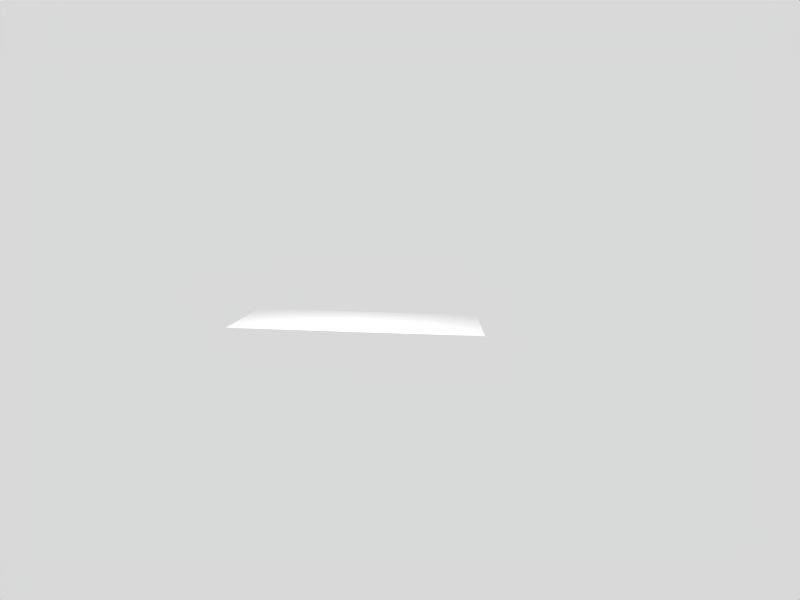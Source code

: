# Source: Intro_TW_Paper_NameFade.blend  (saved by Blender 2.62.0; exported with 4.5.12 LTS)
import bpy
from mathutils import Matrix  # noqa: F401  (used for matrix-valued properties, if any)

bpy.ops.wm.read_factory_settings(use_empty=True)
scene = bpy.context.scene
scene.name = 'Scene'

# ---- collections
col_collection_1 = bpy.data.collections.new('Collection 1'); scene.collection.children.link(col_collection_1)

# ---- materials (node trees are filled in below, after node groups)
mat_material = bpy.data.materials.new('Material')
mat_material.alpha_threshold = 0.0
mat_material.roughness = 0.5
mat_material.line_color = (0.0, 0.0, 0.0, 1.0)

# ---- material node trees

# ---- world
world_world = bpy.data.worlds.new('World'); scene.world = world_world
world_world.color = (0.85, 0.85, 0.85)
world_world.use_sun_shadow = False
world_world.sun_shadow_jitter_overblur = 0.0
world_world.cycles.sampling_method = 'MANUAL'
world_world.cycles.sample_map_resolution = 256

# ---- cameras
cam_camera_001 = bpy.data.cameras.new('Camera.001')
cam_camera_001.clip_end = 100.0
cam_camera_001.lens = 35.0
cam_camera_001.sensor_width = 32.0
cam_camera_001.sensor_height = 18.0
cam_camera_001.dof.focus_distance = 0.0
cam_camera_001.dof.aperture_fstop = 128.0

# ---- lights
light_spot = bpy.data.lights.new('Spot', 'POINT')
light_spot.transmission_factor = 0.0
light_spot.cutoff_distance = 30.0
light_spot.energy = 182.0
light_spot.shadow_buffer_clip_start = 1.001
light_spot.shadow_soft_size = 1.0
light_spot.shadow_maximum_resolution = 0.006
light_spot.use_absolute_resolution = True
light_spot.cycles.use_multiple_importance_sampling = False

# ---- meshes
me_plane = bpy.data.meshes.new('Plane')
me_plane.from_pydata([(1.5, 1.0, 0.0), (1.5, -1.0, 0.0), (-1.5, -1.0, 0.0), (-1.5, 1.0, 0.0), (-2.384e-07, -1.0, 0.0), (1.192e-07, 1.0, 0.0), (1.5, -2.98e-08, 0.0), (-1.5, 2.682e-07, 0.0), (0.75, -1.0, 0.0), (-0.75, -1.0, 0.0), (0.75, 1.0, 0.0), (-0.75, 1.0, 0.0), (-5.96e-08, 1.192e-07, 0.0), (0.75, 4.47e-08, 0.0), (-0.75, 1.937e-07, 0.0), (1.5, 0.5, 0.0), (1.5, -0.5, 0.0), (-1.5, -0.5, 0.0), (-1.5, 0.5, 0.0), (1.125, -1.0, 0.0), (0.375, -1.0, 0.0), (-1.125, -1.0, 0.0), (-0.375, -1.0, 0.0), (1.125, 1.0, 0.0), (0.375, 1.0, 0.0), (-1.125, 1.0, 0.0), (-0.375, 1.0, 0.0), (2.98e-08, 0.5, 0.0), (-1.49e-07, -0.5, 0.0), (0.375, 8.196e-08, 0.0), (0.75, 0.5, 0.0), (1.125, 7.451e-09, 0.0), (0.75, -0.5, 0.0), (-1.125, 2.31e-07, 0.0), (-0.75, 0.5, 0.0), (-0.375, 1.565e-07, 0.0), (-0.75, -0.5, 0.0), (0.375, 0.5, 0.0), (1.125, 0.5, 0.0), (0.375, -0.5, 0.0), (1.125, -0.5, 0.0), (-1.125, 0.5, 0.0), (-0.375, 0.5, 0.0), (-1.125, -0.5, 0.0), (-0.375, -0.5, 0.0), (1.5, 0.75, 0.0), (1.5, 0.25, 0.0), (1.5, -0.75, 0.0), (1.5, -0.25, 0.0), (-1.5, -0.75, 0.0), (-1.5, -0.25, 0.0), (-1.5, 0.75, 0.0), (-1.5, 0.25, 0.0), (1.312, -1.0, 0.0), (0.9375, -1.0, 0.0), (0.5625, -1.0, 0.0), (0.1875, -1.0, 0.0), (-1.313, -1.0, 0.0), (-0.9375, -1.0, 0.0), (-0.5625, -1.0, 0.0), (-0.1875, -1.0, 0.0), (1.312, 1.0, 0.0), (0.9375, 1.0, 0.0), (0.5625, 1.0, 0.0), (0.1875, 1.0, 0.0), (-1.312, 1.0, 0.0), (-0.9375, 1.0, 0.0), (-0.5625, 1.0, 0.0), (-0.1875, 1.0, 0.0), (-1.49e-08, 0.25, 0.0), (7.451e-08, 0.75, 0.0), (-1.043e-07, -0.25, 0.0), (-1.937e-07, -0.75, 0.0), (0.5625, 6.333e-08, 0.0), (0.1875, 1.006e-07, 0.0), (0.75, 0.25, 0.0), (0.75, 0.75, 0.0), (0.9375, 2.608e-08, 0.0), (1.312, -1.118e-08, 0.0), (0.75, -0.25, 0.0), (0.75, -0.75, 0.0), (-0.9375, 2.123e-07, 0.0), (-1.312, 2.496e-07, 0.0), (-0.75, 0.25, 0.0), (-0.75, 0.75, 0.0), (-0.5625, 1.751e-07, 0.0), (-0.1875, 1.378e-07, 0.0), (-0.75, -0.25, 0.0), (-0.75, -0.75, 0.0), (0.1875, 0.5, 0.0), (0.375, 0.75, 0.0), (0.5625, 0.5, 0.0), (0.375, 0.25, 0.0), (0.9375, 0.5, 0.0), (1.125, 0.75, 0.0), (1.312, 0.5, 0.0), (1.125, 0.25, 0.0), (0.1875, -0.5, 0.0), (0.375, -0.25, 0.0), (0.5625, -0.5, 0.0), (0.375, -0.75, 0.0), (0.9375, -0.5, 0.0), (1.125, -0.25, 0.0), (1.312, -0.5, 0.0), (1.125, -0.75, 0.0), (-1.312, 0.5, 0.0), (-1.125, 0.75, 0.0), (-0.9375, 0.5, 0.0), (-1.125, 0.25, 0.0), (-0.5625, 0.5, 0.0), (-0.375, 0.75, 0.0), (-0.1875, 0.5, 0.0), (-0.375, 0.25, 0.0), (-1.312, -0.5, 0.0), (-1.125, -0.25, 0.0), (-0.9375, -0.5, 0.0), (-1.125, -0.75, 0.0), (-0.5625, -0.5, 0.0), (-0.375, -0.25, 0.0), (-0.1875, -0.5, 0.0), (-0.375, -0.75, 0.0), (0.1875, 0.75, 0.0), (0.5625, 0.75, 0.0), (0.1875, 0.25, 0.0), (0.5625, 0.25, 0.0), (0.9375, 0.75, 0.0), (1.312, 0.75, 0.0), (0.9375, 0.25, 0.0), (1.312, 0.25, 0.0), (0.1875, -0.25, 0.0), (0.5625, -0.25, 0.0), (0.1875, -0.75, 0.0), (0.5625, -0.75, 0.0), (0.9375, -0.25, 0.0), (1.312, -0.25, 0.0), (0.9375, -0.75, 0.0), (1.312, -0.75, 0.0), (-1.312, 0.75, 0.0), (-0.9375, 0.75, 0.0), (-1.312, 0.25, 0.0), (-0.9375, 0.25, 0.0), (-0.5625, 0.75, 0.0), (-0.1875, 0.75, 0.0), (-0.5625, 0.25, 0.0), (-0.1875, 0.25, 0.0), (-1.312, -0.25, 0.0), (-0.9375, -0.25, 0.0), (-1.313, -0.75, 0.0), (-0.9375, -0.75, 0.0), (-0.5625, -0.25, 0.0), (-0.1875, -0.25, 0.0), (-0.5625, -0.75, 0.0), (-0.1875, -0.75, 0.0), (1.5, 0.875, 0.0), (1.5, 0.625, 0.0), (1.5, 0.125, 0.0), (1.5, 0.375, 0.0), (1.5, -0.875, 0.0), (1.5, -0.625, 0.0), (1.5, -0.125, 0.0), (1.5, -0.375, 0.0), (-1.5, -0.875, 0.0), (-1.5, -0.625, 0.0), (-1.5, -0.375, 0.0), (-1.5, -0.125, 0.0), (-1.5, 0.875, 0.0), (-1.5, 0.625, 0.0), (-1.5, 0.375, 0.0), (-1.5, 0.125, 0.0), (1.406, -1.0, 0.0), (1.219, -1.0, 0.0), (1.031, -1.0, 0.0), (0.8437, -1.0, 0.0), (0.4687, -1.0, 0.0), (0.6562, -1.0, 0.0), (0.2812, -1.0, 0.0), (0.09375, -1.0, 0.0), (-1.406, -1.0, 0.0), (-1.219, -1.0, 0.0), (-1.031, -1.0, 0.0), (-0.8438, -1.0, 0.0), (-0.4688, -1.0, 0.0), (-0.6563, -1.0, 0.0), (-0.2813, -1.0, 0.0), (-0.09375, -1.0, 0.0), (1.406, 1.0, 0.0), (1.219, 1.0, 0.0), (1.031, 1.0, 0.0), (0.8437, 1.0, 0.0), (0.4688, 1.0, 0.0), (0.6562, 1.0, 0.0), (0.2813, 1.0, 0.0), (0.09375, 1.0, 0.0), (-1.406, 1.0, 0.0), (-1.219, 1.0, 0.0), (-1.031, 1.0, 0.0), (-0.8437, 1.0, 0.0), (-0.4687, 1.0, 0.0), (-0.6562, 1.0, 0.0), (-0.2812, 1.0, 0.0), (-0.09375, 1.0, 0.0), (7.451e-09, 0.375, 0.0), (-3.725e-08, 0.125, 0.0), (5.215e-08, 0.625, 0.0), (9.686e-08, 0.875, 0.0), (-1.267e-07, -0.375, 0.0), (-8.196e-08, -0.125, 0.0), (-1.714e-07, -0.625, 0.0), (-2.161e-07, -0.875, 0.0), (0.6562, 5.402e-08, 0.0), (0.4687, 7.264e-08, 0.0), (0.09375, 1.099e-07, 0.0), (0.2812, 9.127e-08, 0.0), (0.75, 0.125, 0.0), (0.75, 0.375, 0.0), (0.75, 0.875, 0.0), (0.75, 0.625, 0.0), (0.8437, 3.539e-08, 0.0), (1.031, 1.676e-08, 0.0), (1.406, -2.049e-08, 0.0), (1.219, -1.863e-09, 0.0), (0.75, -0.125, 0.0), (0.75, -0.375, 0.0), (0.75, -0.875, 0.0), (0.75, -0.625, 0.0), (-0.8438, 2.03e-07, 0.0), (-1.031, 2.217e-07, 0.0), (-1.406, 2.589e-07, 0.0), (-1.219, 2.403e-07, 0.0), (-0.75, 0.125, 0.0), (-0.75, 0.375, 0.0), (-0.75, 0.875, 0.0), (-0.75, 0.625, 0.0), (-0.6562, 1.844e-07, 0.0), (-0.4688, 1.658e-07, 0.0), (-0.2813, 1.471e-07, 0.0), (-0.09375, 1.285e-07, 0.0), (-0.75, -0.375, 0.0), (-0.75, -0.125, 0.0), (-0.75, -0.625, 0.0), (-0.75, -0.875, 0.0), (0.2812, 0.5, 0.0), (0.09375, 0.5, 0.0), (0.375, 0.625, 0.0), (0.375, 0.875, 0.0), (0.4687, 0.5, 0.0), (0.6562, 0.5, 0.0), (0.375, 0.375, 0.0), (0.375, 0.125, 0.0), (1.031, 0.5, 0.0), (0.8437, 0.5, 0.0), (1.125, 0.625, 0.0), (1.125, 0.875, 0.0), (1.219, 0.5, 0.0), (1.406, 0.5, 0.0), (1.125, 0.375, 0.0), (1.125, 0.125, 0.0), (0.2812, -0.5, 0.0), (0.09375, -0.5, 0.0), (0.375, -0.375, 0.0), (0.375, -0.125, 0.0), (0.4687, -0.5, 0.0), (0.6562, -0.5, 0.0), (0.375, -0.625, 0.0), (0.375, -0.875, 0.0), (1.031, -0.5, 0.0), (0.8437, -0.5, 0.0), (1.125, -0.375, 0.0), (1.125, -0.125, 0.0), (1.219, -0.5, 0.0), (1.406, -0.5, 0.0), (1.125, -0.625, 0.0), (1.125, -0.875, 0.0), (-1.219, 0.5, 0.0), (-1.406, 0.5, 0.0), (-1.125, 0.625, 0.0), (-1.125, 0.875, 0.0), (-1.031, 0.5, 0.0), (-0.8437, 0.5, 0.0), (-1.125, 0.375, 0.0), (-1.125, 0.125, 0.0), (-0.6562, 0.5, 0.0), (-0.4687, 0.5, 0.0), (-0.375, 0.875, 0.0), (-0.375, 0.625, 0.0), (-0.09375, 0.5, 0.0), (-0.2812, 0.5, 0.0), (-0.375, 0.125, 0.0), (-0.375, 0.375, 0.0), (-1.406, -0.5, 0.0), (-1.219, -0.5, 0.0), (-1.125, -0.125, 0.0), (-1.125, -0.375, 0.0), (-0.8438, -0.5, 0.0), (-1.031, -0.5, 0.0), (-1.125, -0.875, 0.0), (-1.125, -0.625, 0.0), (-0.6563, -0.5, 0.0), (-0.4688, -0.5, 0.0), (-0.375, -0.125, 0.0), (-0.375, -0.375, 0.0), (-0.09375, -0.5, 0.0), (-0.2813, -0.5, 0.0), (-0.375, -0.875, 0.0), (-0.375, -0.625, 0.0), (0.09375, 0.75, 0.0), (0.1875, 0.875, 0.0), (0.2812, 0.75, 0.0), (0.1875, 0.625, 0.0), (0.4687, 0.75, 0.0), (0.5625, 0.875, 0.0), (0.6562, 0.75, 0.0), (0.5625, 0.625, 0.0), (0.09375, 0.25, 0.0), (0.1875, 0.375, 0.0), (0.2812, 0.25, 0.0), (0.1875, 0.125, 0.0), (0.4687, 0.25, 0.0), (0.5625, 0.375, 0.0), (0.6562, 0.25, 0.0), (0.5625, 0.125, 0.0), (0.8437, 0.75, 0.0), (0.9375, 0.875, 0.0), (1.031, 0.75, 0.0), (0.9375, 0.625, 0.0), (1.219, 0.75, 0.0), (1.312, 0.875, 0.0), (1.406, 0.75, 0.0), (1.312, 0.625, 0.0), (0.8437, 0.25, 0.0), (0.9375, 0.375, 0.0), (1.031, 0.25, 0.0), (0.9375, 0.125, 0.0), (1.219, 0.25, 0.0), (1.312, 0.375, 0.0), (1.406, 0.25, 0.0), (1.312, 0.125, 0.0), (0.09375, -0.25, 0.0), (0.1875, -0.125, 0.0), (0.2812, -0.25, 0.0), (0.1875, -0.375, 0.0), (0.4687, -0.25, 0.0), (0.5625, -0.125, 0.0), (0.6562, -0.25, 0.0), (0.5625, -0.375, 0.0), (0.09375, -0.75, 0.0), (0.1875, -0.625, 0.0), (0.2812, -0.75, 0.0), (0.1875, -0.875, 0.0), (0.4687, -0.75, 0.0), (0.5625, -0.625, 0.0), (0.6562, -0.75, 0.0), (0.5625, -0.875, 0.0), (0.8437, -0.25, 0.0), (0.9375, -0.125, 0.0), (1.031, -0.25, 0.0), (0.9375, -0.375, 0.0), (1.219, -0.25, 0.0), (1.312, -0.125, 0.0), (1.406, -0.25, 0.0), (1.312, -0.375, 0.0), (0.8437, -0.75, 0.0), (0.9375, -0.625, 0.0), (1.031, -0.75, 0.0), (0.9375, -0.875, 0.0), (1.219, -0.75, 0.0), (1.312, -0.625, 0.0), (1.406, -0.75, 0.0), (1.312, -0.875, 0.0), (-1.406, 0.75, 0.0), (-1.312, 0.875, 0.0), (-1.219, 0.75, 0.0), (-1.312, 0.625, 0.0), (-1.031, 0.75, 0.0), (-0.9375, 0.875, 0.0), (-0.8437, 0.75, 0.0), (-0.9375, 0.625, 0.0), (-1.406, 0.25, 0.0), (-1.312, 0.375, 0.0), (-1.219, 0.25, 0.0), (-1.312, 0.125, 0.0), (-1.031, 0.25, 0.0), (-0.9375, 0.375, 0.0), (-0.8437, 0.25, 0.0), (-0.9375, 0.125, 0.0), (-0.6562, 0.75, 0.0), (-0.5625, 0.875, 0.0), (-0.4687, 0.75, 0.0), (-0.5625, 0.625, 0.0), (-0.2812, 0.75, 0.0), (-0.1875, 0.875, 0.0), (-0.09375, 0.75, 0.0), (-0.1875, 0.625, 0.0), (-0.6562, 0.25, 0.0), (-0.5625, 0.375, 0.0), (-0.4688, 0.25, 0.0), (-0.5625, 0.125, 0.0), (-0.2812, 0.25, 0.0), (-0.1875, 0.375, 0.0), (-0.09375, 0.25, 0.0), (-0.1875, 0.125, 0.0), (-1.406, -0.25, 0.0), (-1.312, -0.125, 0.0), (-1.219, -0.25, 0.0), (-1.312, -0.375, 0.0), (-1.031, -0.25, 0.0), (-0.9375, -0.125, 0.0), (-0.8438, -0.25, 0.0), (-0.9375, -0.375, 0.0), (-1.406, -0.75, 0.0), (-1.312, -0.625, 0.0), (-1.219, -0.75, 0.0), (-1.313, -0.875, 0.0), (-1.031, -0.75, 0.0), (-0.9375, -0.625, 0.0), (-0.8438, -0.75, 0.0), (-0.9375, -0.875, 0.0), (-0.6563, -0.25, 0.0), (-0.5625, -0.125, 0.0), (-0.4688, -0.25, 0.0), (-0.5625, -0.375, 0.0), (-0.2813, -0.25, 0.0), (-0.1875, -0.125, 0.0), (-0.09375, -0.25, 0.0), (-0.1875, -0.375, 0.0), (-0.6563, -0.75, 0.0), (-0.5625, -0.625, 0.0), (-0.4688, -0.75, 0.0), (-0.5625, -0.875, 0.0), (-0.2813, -0.75, 0.0), (-0.1875, -0.625, 0.0), (-0.09375, -0.75, 0.0), (-0.1875, -0.875, 0.0), (0.09375, 0.875, 0.0), (0.2813, 0.875, 0.0), (0.09375, 0.625, 0.0), (0.2812, 0.625, 0.0), (0.4688, 0.875, 0.0), (0.6562, 0.875, 0.0), (0.4687, 0.625, 0.0), (0.6562, 0.625, 0.0), (0.09375, 0.375, 0.0), (0.2812, 0.375, 0.0), (0.09375, 0.125, 0.0), (0.2812, 0.125, 0.0), (0.4687, 0.375, 0.0), (0.6562, 0.375, 0.0), (0.4687, 0.125, 0.0), (0.6562, 0.125, 0.0), (0.8437, 0.875, 0.0), (1.031, 0.875, 0.0), (0.8437, 0.625, 0.0), (1.031, 0.625, 0.0), (1.219, 0.875, 0.0), (1.406, 0.875, 0.0), (1.219, 0.625, 0.0), (1.406, 0.625, 0.0), (0.8437, 0.375, 0.0), (1.031, 0.375, 0.0), (0.8437, 0.125, 0.0), (1.031, 0.125, 0.0), (1.219, 0.375, 0.0), (1.406, 0.375, 0.0), (1.219, 0.125, 0.0), (1.406, 0.125, 0.0), (0.09375, -0.125, 0.0), (0.2812, -0.125, 0.0), (0.09375, -0.375, 0.0), (0.2812, -0.375, 0.0), (0.4687, -0.125, 0.0), (0.6562, -0.125, 0.0), (0.4687, -0.375, 0.0), (0.6562, -0.375, 0.0), (0.09375, -0.625, 0.0), (0.2812, -0.625, 0.0), (0.09375, -0.875, 0.0), (0.2812, -0.875, 0.0), (0.4687, -0.625, 0.0), (0.6562, -0.625, 0.0), (0.4687, -0.875, 0.0), (0.6562, -0.875, 0.0), (0.8437, -0.125, 0.0), (1.031, -0.125, 0.0), (0.8437, -0.375, 0.0), (1.031, -0.375, 0.0), (1.219, -0.125, 0.0), (1.406, -0.125, 0.0), (1.219, -0.375, 0.0), (1.406, -0.375, 0.0), (0.8437, -0.625, 0.0), (1.031, -0.625, 0.0), (0.8437, -0.875, 0.0), (1.031, -0.875, 0.0), (1.219, -0.625, 0.0), (1.406, -0.625, 0.0), (1.219, -0.875, 0.0), (1.406, -0.875, 0.0), (-1.406, 0.875, 0.0), (-1.219, 0.875, 0.0), (-1.406, 0.625, 0.0), (-1.219, 0.625, 0.0), (-1.031, 0.875, 0.0), (-0.8437, 0.875, 0.0), (-1.031, 0.625, 0.0), (-0.8437, 0.625, 0.0), (-1.406, 0.375, 0.0), (-1.219, 0.375, 0.0), (-1.406, 0.125, 0.0), (-1.219, 0.125, 0.0), (-1.031, 0.375, 0.0), (-0.8437, 0.375, 0.0), (-1.031, 0.125, 0.0), (-0.8438, 0.125, 0.0), (-0.6562, 0.875, 0.0), (-0.4687, 0.875, 0.0), (-0.6562, 0.625, 0.0), (-0.4687, 0.625, 0.0), (-0.2812, 0.875, 0.0), (-0.09375, 0.875, 0.0), (-0.2812, 0.625, 0.0), (-0.09375, 0.625, 0.0), (-0.6562, 0.375, 0.0), (-0.4687, 0.375, 0.0), (-0.6562, 0.125, 0.0), (-0.4688, 0.125, 0.0), (-0.2812, 0.375, 0.0), (-0.09375, 0.375, 0.0), (-0.2812, 0.125, 0.0), (-0.09375, 0.125, 0.0), (-1.406, -0.125, 0.0), (-1.219, -0.125, 0.0), (-1.406, -0.375, 0.0), (-1.219, -0.375, 0.0), (-1.031, -0.125, 0.0), (-0.8438, -0.125, 0.0), (-1.031, -0.375, 0.0), (-0.8438, -0.375, 0.0), (-1.406, -0.625, 0.0), (-1.219, -0.625, 0.0), (-1.406, -0.875, 0.0), (-1.219, -0.875, 0.0), (-1.031, -0.625, 0.0), (-0.8438, -0.625, 0.0), (-1.031, -0.875, 0.0), (-0.8438, -0.875, 0.0), (-0.6562, -0.125, 0.0), (-0.4688, -0.125, 0.0), (-0.6563, -0.375, 0.0), (-0.4688, -0.375, 0.0), (-0.2813, -0.125, 0.0), (-0.09375, -0.125, 0.0), (-0.2813, -0.375, 0.0), (-0.09375, -0.375, 0.0), (-0.6563, -0.625, 0.0), (-0.4688, -0.625, 0.0), (-0.6563, -0.875, 0.0), (-0.4688, -0.875, 0.0), (-0.2813, -0.625, 0.0), (-0.09375, -0.625, 0.0), (-0.2813, -0.875, 0.0), (-0.09375, -0.875, 0.0)], [], [(192, 5, 204, 433), (64, 192, 433, 306), (433, 204, 70, 305), (306, 433, 305, 121), (191, 64, 306, 434), (24, 191, 434, 244), (434, 306, 121, 307), (244, 434, 307, 90), (305, 70, 203, 435), (121, 305, 435, 308), (435, 203, 27, 242), (308, 435, 242, 89), (307, 121, 308, 436), (90, 307, 436, 243), (436, 308, 89, 241), (243, 436, 241, 37), (189, 24, 244, 437), (63, 189, 437, 310), (437, 244, 90, 309), (310, 437, 309, 122), (190, 63, 310, 438), (10, 190, 438, 215), (438, 310, 122, 311), (215, 438, 311, 76), (309, 90, 243, 439), (122, 309, 439, 312), (439, 243, 37, 245), (312, 439, 245, 91), (311, 122, 312, 440), (76, 311, 440, 216), (440, 312, 91, 246), (216, 440, 246, 30), (242, 27, 201, 441), (89, 242, 441, 314), (441, 201, 69, 313), (314, 441, 313, 123), (241, 89, 314, 442), (37, 241, 442, 247), (442, 314, 123, 315), (247, 442, 315, 92), (313, 69, 202, 443), (123, 313, 443, 316), (443, 202, 12, 211), (316, 443, 211, 74), (315, 123, 316, 444), (92, 315, 444, 248), (444, 316, 74, 212), (248, 444, 212, 29), (245, 37, 247, 445), (91, 245, 445, 318), (445, 247, 92, 317), (318, 445, 317, 124), (246, 91, 318, 446), (30, 246, 446, 214), (446, 318, 124, 319), (214, 446, 319, 75), (317, 92, 248, 447), (124, 317, 447, 320), (447, 248, 29, 210), (320, 447, 210, 73), (319, 124, 320, 448), (75, 319, 448, 213), (448, 320, 73, 209), (213, 448, 209, 13), (188, 10, 215, 449), (62, 188, 449, 322), (449, 215, 76, 321), (322, 449, 321, 125), (187, 62, 322, 450), (23, 187, 450, 252), (450, 322, 125, 323), (252, 450, 323, 94), (321, 76, 216, 451), (125, 321, 451, 324), (451, 216, 30, 250), (324, 451, 250, 93), (323, 125, 324, 452), (94, 323, 452, 251), (452, 324, 93, 249), (251, 452, 249, 38), (186, 23, 252, 453), (61, 186, 453, 326), (453, 252, 94, 325), (326, 453, 325, 126), (185, 61, 326, 454), (0, 185, 454, 153), (454, 326, 126, 327), (153, 454, 327, 45), (325, 94, 251, 455), (126, 325, 455, 328), (455, 251, 38, 253), (328, 455, 253, 95), (327, 126, 328, 456), (45, 327, 456, 154), (456, 328, 95, 254), (154, 456, 254, 15), (250, 30, 214, 457), (93, 250, 457, 330), (457, 214, 75, 329), (330, 457, 329, 127), (249, 93, 330, 458), (38, 249, 458, 255), (458, 330, 127, 331), (255, 458, 331, 96), (329, 75, 213, 459), (127, 329, 459, 332), (459, 213, 13, 217), (332, 459, 217, 77), (331, 127, 332, 460), (96, 331, 460, 256), (460, 332, 77, 218), (256, 460, 218, 31), (253, 38, 255, 461), (95, 253, 461, 334), (461, 255, 96, 333), (334, 461, 333, 128), (254, 95, 334, 462), (15, 254, 462, 156), (462, 334, 128, 335), (156, 462, 335, 46), (333, 96, 256, 463), (128, 333, 463, 336), (463, 256, 31, 220), (336, 463, 220, 78), (335, 128, 336, 464), (46, 335, 464, 155), (464, 336, 78, 219), (155, 464, 219, 6), (211, 12, 206, 465), (74, 211, 465, 338), (465, 206, 71, 337), (338, 465, 337, 129), (212, 74, 338, 466), (29, 212, 466, 260), (466, 338, 129, 339), (260, 466, 339, 98), (337, 71, 205, 467), (129, 337, 467, 340), (467, 205, 28, 258), (340, 467, 258, 97), (339, 129, 340, 468), (98, 339, 468, 259), (468, 340, 97, 257), (259, 468, 257, 39), (210, 29, 260, 469), (73, 210, 469, 342), (469, 260, 98, 341), (342, 469, 341, 130), (209, 73, 342, 470), (13, 209, 470, 221), (470, 342, 130, 343), (221, 470, 343, 79), (341, 98, 259, 471), (130, 341, 471, 344), (471, 259, 39, 261), (344, 471, 261, 99), (343, 130, 344, 472), (79, 343, 472, 222), (472, 344, 99, 262), (222, 472, 262, 32), (258, 28, 207, 473), (97, 258, 473, 346), (473, 207, 72, 345), (346, 473, 345, 131), (257, 97, 346, 474), (39, 257, 474, 263), (474, 346, 131, 347), (263, 474, 347, 100), (345, 72, 208, 475), (131, 345, 475, 348), (475, 208, 4, 176), (348, 475, 176, 56), (347, 131, 348, 476), (100, 347, 476, 264), (476, 348, 56, 175), (264, 476, 175, 20), (261, 39, 263, 477), (99, 261, 477, 350), (477, 263, 100, 349), (350, 477, 349, 132), (262, 99, 350, 478), (32, 262, 478, 224), (478, 350, 132, 351), (224, 478, 351, 80), (349, 100, 264, 479), (132, 349, 479, 352), (479, 264, 20, 173), (352, 479, 173, 55), (351, 132, 352, 480), (80, 351, 480, 223), (480, 352, 55, 174), (223, 480, 174, 8), (217, 13, 221, 481), (77, 217, 481, 354), (481, 221, 79, 353), (354, 481, 353, 133), (218, 77, 354, 482), (31, 218, 482, 268), (482, 354, 133, 355), (268, 482, 355, 102), (353, 79, 222, 483), (133, 353, 483, 356), (483, 222, 32, 266), (356, 483, 266, 101), (355, 133, 356, 484), (102, 355, 484, 267), (484, 356, 101, 265), (267, 484, 265, 40), (220, 31, 268, 485), (78, 220, 485, 358), (485, 268, 102, 357), (358, 485, 357, 134), (219, 78, 358, 486), (6, 219, 486, 159), (486, 358, 134, 359), (159, 486, 359, 48), (357, 102, 267, 487), (134, 357, 487, 360), (487, 267, 40, 269), (360, 487, 269, 103), (359, 134, 360, 488), (48, 359, 488, 160), (488, 360, 103, 270), (160, 488, 270, 16), (266, 32, 224, 489), (101, 266, 489, 362), (489, 224, 80, 361), (362, 489, 361, 135), (265, 101, 362, 490), (40, 265, 490, 271), (490, 362, 135, 363), (271, 490, 363, 104), (361, 80, 223, 491), (135, 361, 491, 364), (491, 223, 8, 172), (364, 491, 172, 54), (363, 135, 364, 492), (104, 363, 492, 272), (492, 364, 54, 171), (272, 492, 171, 19), (269, 40, 271, 493), (103, 269, 493, 366), (493, 271, 104, 365), (366, 493, 365, 136), (270, 103, 366, 494), (16, 270, 494, 158), (494, 366, 136, 367), (158, 494, 367, 47), (365, 104, 272, 495), (136, 365, 495, 368), (495, 272, 19, 170), (368, 495, 170, 53), (367, 136, 368, 496), (47, 367, 496, 157), (496, 368, 53, 169), (157, 496, 169, 1), (193, 3, 165, 497), (65, 193, 497, 370), (497, 165, 51, 369), (370, 497, 369, 137), (194, 65, 370, 498), (25, 194, 498, 276), (498, 370, 137, 371), (276, 498, 371, 106), (369, 51, 166, 499), (137, 369, 499, 372), (499, 166, 18, 274), (372, 499, 274, 105), (371, 137, 372, 500), (106, 371, 500, 275), (500, 372, 105, 273), (275, 500, 273, 41), (195, 25, 276, 501), (66, 195, 501, 374), (501, 276, 106, 373), (374, 501, 373, 138), (196, 66, 374, 502), (11, 196, 502, 231), (502, 374, 138, 375), (231, 502, 375, 84), (373, 106, 275, 503), (138, 373, 503, 376), (503, 275, 41, 277), (376, 503, 277, 107), (375, 138, 376, 504), (84, 375, 504, 232), (504, 376, 107, 278), (232, 504, 278, 34), (274, 18, 167, 505), (105, 274, 505, 378), (505, 167, 52, 377), (378, 505, 377, 139), (273, 105, 378, 506), (41, 273, 506, 279), (506, 378, 139, 379), (279, 506, 379, 108), (377, 52, 168, 507), (139, 377, 507, 380), (507, 168, 7, 227), (380, 507, 227, 82), (379, 139, 380, 508), (108, 379, 508, 280), (508, 380, 82, 228), (280, 508, 228, 33), (277, 41, 279, 509), (107, 277, 509, 382), (509, 279, 108, 381), (382, 509, 381, 140), (278, 107, 382, 510), (34, 278, 510, 230), (510, 382, 140, 383), (230, 510, 383, 83), (381, 108, 280, 511), (140, 381, 511, 384), (511, 280, 33, 226), (384, 511, 226, 81), (383, 140, 384, 512), (83, 383, 512, 229), (512, 384, 81, 225), (229, 512, 225, 14), (198, 11, 231, 513), (67, 198, 513, 386), (513, 231, 84, 385), (386, 513, 385, 141), (197, 67, 386, 514), (26, 197, 514, 283), (514, 386, 141, 387), (283, 514, 387, 110), (385, 84, 232, 515), (141, 385, 515, 388), (515, 232, 34, 281), (388, 515, 281, 109), (387, 141, 388, 516), (110, 387, 516, 284), (516, 388, 109, 282), (284, 516, 282, 42), (199, 26, 283, 517), (68, 199, 517, 390), (517, 283, 110, 389), (390, 517, 389, 142), (200, 68, 390, 518), (5, 200, 518, 204), (518, 390, 142, 391), (204, 518, 391, 70), (389, 110, 284, 519), (142, 389, 519, 392), (519, 284, 42, 286), (392, 519, 286, 111), (391, 142, 392, 520), (70, 391, 520, 203), (520, 392, 111, 285), (203, 520, 285, 27), (281, 34, 230, 521), (109, 281, 521, 394), (521, 230, 83, 393), (394, 521, 393, 143), (282, 109, 394, 522), (42, 282, 522, 288), (522, 394, 143, 395), (288, 522, 395, 112), (393, 83, 229, 523), (143, 393, 523, 396), (523, 229, 14, 233), (396, 523, 233, 85), (395, 143, 396, 524), (112, 395, 524, 287), (524, 396, 85, 234), (287, 524, 234, 35), (286, 42, 288, 525), (111, 286, 525, 398), (525, 288, 112, 397), (398, 525, 397, 144), (285, 111, 398, 526), (27, 285, 526, 201), (526, 398, 144, 399), (201, 526, 399, 69), (397, 112, 287, 527), (144, 397, 527, 400), (527, 287, 35, 235), (400, 527, 235, 86), (399, 144, 400, 528), (69, 399, 528, 202), (528, 400, 86, 236), (202, 528, 236, 12), (227, 7, 164, 529), (82, 227, 529, 402), (529, 164, 50, 401), (402, 529, 401, 145), (228, 82, 402, 530), (33, 228, 530, 291), (530, 402, 145, 403), (291, 530, 403, 114), (401, 50, 163, 531), (145, 401, 531, 404), (531, 163, 17, 289), (404, 531, 289, 113), (403, 145, 404, 532), (114, 403, 532, 292), (532, 404, 113, 290), (292, 532, 290, 43), (226, 33, 291, 533), (81, 226, 533, 406), (533, 291, 114, 405), (406, 533, 405, 146), (225, 81, 406, 534), (14, 225, 534, 238), (534, 406, 146, 407), (238, 534, 407, 87), (405, 114, 292, 535), (146, 405, 535, 408), (535, 292, 43, 294), (408, 535, 294, 115), (407, 146, 408, 536), (87, 407, 536, 237), (536, 408, 115, 293), (237, 536, 293, 36), (289, 17, 162, 537), (113, 289, 537, 410), (537, 162, 49, 409), (410, 537, 409, 147), (290, 113, 410, 538), (43, 290, 538, 296), (538, 410, 147, 411), (296, 538, 411, 116), (409, 49, 161, 539), (147, 409, 539, 412), (539, 161, 2, 177), (412, 539, 177, 57), (411, 147, 412, 540), (116, 411, 540, 295), (540, 412, 57, 178), (295, 540, 178, 21), (294, 43, 296, 541), (115, 294, 541, 414), (541, 296, 116, 413), (414, 541, 413, 148), (293, 115, 414, 542), (36, 293, 542, 239), (542, 414, 148, 415), (239, 542, 415, 88), (413, 116, 295, 543), (148, 413, 543, 416), (543, 295, 21, 179), (416, 543, 179, 58), (415, 148, 416, 544), (88, 415, 544, 240), (544, 416, 58, 180), (240, 544, 180, 9), (233, 14, 238, 545), (85, 233, 545, 418), (545, 238, 87, 417), (418, 545, 417, 149), (234, 85, 418, 546), (35, 234, 546, 299), (546, 418, 149, 419), (299, 546, 419, 118), (417, 87, 237, 547), (149, 417, 547, 420), (547, 237, 36, 297), (420, 547, 297, 117), (419, 149, 420, 548), (118, 419, 548, 300), (548, 420, 117, 298), (300, 548, 298, 44), (235, 35, 299, 549), (86, 235, 549, 422), (549, 299, 118, 421), (422, 549, 421, 150), (236, 86, 422, 550), (12, 236, 550, 206), (550, 422, 150, 423), (206, 550, 423, 71), (421, 118, 300, 551), (150, 421, 551, 424), (551, 300, 44, 302), (424, 551, 302, 119), (423, 150, 424, 552), (71, 423, 552, 205), (552, 424, 119, 301), (205, 552, 301, 28), (297, 36, 239, 553), (117, 297, 553, 426), (553, 239, 88, 425), (426, 553, 425, 151), (298, 117, 426, 554), (44, 298, 554, 304), (554, 426, 151, 427), (304, 554, 427, 120), (425, 88, 240, 555), (151, 425, 555, 428), (555, 240, 9, 182), (428, 555, 182, 59), (427, 151, 428, 556), (120, 427, 556, 303), (556, 428, 59, 181), (303, 556, 181, 22), (302, 44, 304, 557), (119, 302, 557, 430), (557, 304, 120, 429), (430, 557, 429, 152), (301, 119, 430, 558), (28, 301, 558, 207), (558, 430, 152, 431), (207, 558, 431, 72), (429, 120, 303, 559), (152, 429, 559, 432), (559, 303, 22, 183), (432, 559, 183, 60), (431, 152, 432, 560), (72, 431, 560, 208), (560, 432, 60, 184), (208, 560, 184, 4)])
_uv = me_plane.uv_layers.new(name='UVMap')
_uv.uv.foreach_set('vector', [0.5313, 0.9975, 0.5, 0.9975, 0.5, 0.9352, 0.5312, 0.9352, 0.5625, 0.9975, 0.5313, 0.9975, 0.5312, 0.9352, 0.5625, 0.9352, 0.5312, 0.9352, 0.5, 0.9352, 0.5, 0.8728, 0.5312, 0.8728, 0.5625, 0.9352, 0.5312, 0.9352, 0.5312, 0.8728, 0.5625, 0.8728, 0.5938, 0.9975, 0.5625, 0.9975, 0.5625, 0.9352, 0.5938, 0.9352, 0.625, 0.9975, 0.5938, 0.9975, 0.5938, 0.9352, 0.625, 0.9352, 0.5938, 0.9352, 0.5625, 0.9352, 0.5625, 0.8728, 0.5938, 0.8728, 0.625, 0.9352, 0.5938, 0.9352, 0.5938, 0.8728, 0.625, 0.8728, 0.5312, 0.8728, 0.5, 0.8728, 0.5, 0.8105, 0.5312, 0.8105, 0.5625, 0.8728, 0.5312, 0.8728, 0.5312, 0.8105, 0.5625, 0.8105, 0.5312, 0.8105, 0.5, 0.8105, 0.5, 0.7481, 0.5312, 0.7481, 0.5625, 0.8105, 0.5312, 0.8105, 0.5312, 0.7481, 0.5625, 0.7481, 0.5937, 0.8728, 0.5625, 0.8728, 0.5625, 0.8105, 0.5938, 0.8105, 0.625, 0.8728, 0.5937, 0.8728, 0.5938, 0.8105, 0.625, 0.8105, 0.5938, 0.8105, 0.5625, 0.8105, 0.5625, 0.7481, 0.5938, 0.7481, 0.625, 0.8105, 0.5938, 0.8105, 0.5938, 0.7481, 0.625, 0.7481, 0.6562, 0.9975, 0.625, 0.9975, 0.625, 0.9352, 0.6562, 0.9352, 0.6875, 0.9975, 0.6562, 0.9975, 0.6562, 0.9352, 0.6875, 0.9352, 0.6562, 0.9352, 0.625, 0.9352, 0.625, 0.8728, 0.6562, 0.8728, 0.6875, 0.9352, 0.6562, 0.9352, 0.6562, 0.8728, 0.6875, 0.8728, 0.7188, 0.9975, 0.6875, 0.9975, 0.6875, 0.9352, 0.7187, 0.9352, 0.75, 0.9975, 0.7188, 0.9975, 0.7187, 0.9352, 0.75, 0.9352, 0.7187, 0.9352, 0.6875, 0.9352, 0.6875, 0.8728, 0.7187, 0.8728, 0.75, 0.9352, 0.7187, 0.9352, 0.7187, 0.8728, 0.75, 0.8728, 0.6562, 0.8728, 0.625, 0.8728, 0.625, 0.8105, 0.6562, 0.8105, 0.6875, 0.8728, 0.6562, 0.8728, 0.6562, 0.8105, 0.6875, 0.8105, 0.6562, 0.8105, 0.625, 0.8105, 0.625, 0.7481, 0.6562, 0.7481, 0.6875, 0.8105, 0.6562, 0.8105, 0.6562, 0.7481, 0.6875, 0.7481, 0.7187, 0.8728, 0.6875, 0.8728, 0.6875, 0.8105, 0.7187, 0.8105, 0.75, 0.8728, 0.7187, 0.8728, 0.7187, 0.8105, 0.75, 0.8105, 0.7187, 0.8105, 0.6875, 0.8105, 0.6875, 0.7481, 0.7187, 0.7481, 0.75, 0.8105, 0.7187, 0.8105, 0.7187, 0.7481, 0.75, 0.7481, 0.5312, 0.7481, 0.5, 0.7481, 0.5, 0.6858, 0.5313, 0.6858, 0.5625, 0.7481, 0.5312, 0.7481, 0.5313, 0.6858, 0.5625, 0.6858, 0.5313, 0.6858, 0.5, 0.6858, 0.5, 0.6234, 0.5313, 0.6234, 0.5625, 0.6858, 0.5313, 0.6858, 0.5313, 0.6234, 0.5625, 0.6234, 0.5938, 0.7481, 0.5625, 0.7481, 0.5625, 0.6858, 0.5938, 0.6858, 0.625, 0.7481, 0.5938, 0.7481, 0.5938, 0.6858, 0.625, 0.6858, 0.5938, 0.6858, 0.5625, 0.6858, 0.5625, 0.6234, 0.5938, 0.6234, 0.625, 0.6858, 0.5938, 0.6858, 0.5938, 0.6234, 0.625, 0.6234, 0.5312, 0.6234, 0.5, 0.6234, 0.5, 0.5611, 0.5312, 0.5611, 0.5625, 0.6234, 0.5312, 0.6234, 0.5312, 0.5611, 0.5625, 0.5611, 0.5312, 0.5611, 0.5, 0.5611, 0.5, 0.4988, 0.5312, 0.4988, 0.5625, 0.5611, 0.5312, 0.5611, 0.5312, 0.4988, 0.5625, 0.4988, 0.5937, 0.6234, 0.5625, 0.6234, 0.5625, 0.5611, 0.5938, 0.5611, 0.625, 0.6234, 0.5937, 0.6234, 0.5938, 0.5611, 0.625, 0.5611, 0.5938, 0.5611, 0.5625, 0.5611, 0.5625, 0.4988, 0.5938, 0.4988, 0.625, 0.5611, 0.5938, 0.5611, 0.5938, 0.4988, 0.625, 0.4988, 0.6562, 0.7481, 0.625, 0.7481, 0.625, 0.6858, 0.6562, 0.6858, 0.6875, 0.7481, 0.6562, 0.7481, 0.6562, 0.6858, 0.6875, 0.6858, 0.6562, 0.6858, 0.625, 0.6858, 0.625, 0.6234, 0.6562, 0.6234, 0.6875, 0.6858, 0.6562, 0.6858, 0.6562, 0.6234, 0.6875, 0.6234, 0.7187, 0.7481, 0.6875, 0.7481, 0.6875, 0.6858, 0.7187, 0.6858, 0.75, 0.7481, 0.7187, 0.7481, 0.7187, 0.6858, 0.75, 0.6858, 0.7187, 0.6858, 0.6875, 0.6858, 0.6875, 0.6234, 0.7187, 0.6234, 0.75, 0.6858, 0.7187, 0.6858, 0.7187, 0.6234, 0.75, 0.6234, 0.6562, 0.6234, 0.625, 0.6234, 0.625, 0.5611, 0.6562, 0.5611, 0.6875, 0.6234, 0.6562, 0.6234, 0.6562, 0.5611, 0.6875, 0.5611, 0.6562, 0.5611, 0.625, 0.5611, 0.625, 0.4988, 0.6562, 0.4988, 0.6875, 0.5611, 0.6562, 0.5611, 0.6562, 0.4988, 0.6875, 0.4988, 0.7187, 0.6234, 0.6875, 0.6234, 0.6875, 0.5611, 0.7187, 0.5611, 0.75, 0.6234, 0.7187, 0.6234, 0.7187, 0.5611, 0.75, 0.5611, 0.7187, 0.5611, 0.6875, 0.5611, 0.6875, 0.4988, 0.7187, 0.4988, 0.75, 0.5611, 0.7187, 0.5611, 0.7187, 0.4988, 0.75, 0.4988, 0.7812, 0.9975, 0.75, 0.9975, 0.75, 0.9352, 0.7812, 0.9352, 0.8125, 0.9975, 0.7812, 0.9975, 0.7812, 0.9352, 0.8125, 0.9352, 0.7812, 0.9352, 0.75, 0.9352, 0.75, 0.8728, 0.7812, 0.8728, 0.8125, 0.9352, 0.7812, 0.9352, 0.7812, 0.8728, 0.8125, 0.8728, 0.8437, 0.9975, 0.8125, 0.9975, 0.8125, 0.9352, 0.8437, 0.9352, 0.875, 0.9975, 0.8437, 0.9975, 0.8437, 0.9352, 0.875, 0.9352, 0.8437, 0.9352, 0.8125, 0.9352, 0.8125, 0.8728, 0.8437, 0.8728, 0.875, 0.9352, 0.8437, 0.9352, 0.8437, 0.8728, 0.875, 0.8728, 0.7812, 0.8728, 0.75, 0.8728, 0.75, 0.8105, 0.7812, 0.8105, 0.8125, 0.8728, 0.7812, 0.8728, 0.7812, 0.8105, 0.8125, 0.8105, 0.7812, 0.8105, 0.75, 0.8105, 0.75, 0.7481, 0.7812, 0.7481, 0.8125, 0.8105, 0.7812, 0.8105, 0.7812, 0.7481, 0.8125, 0.7481, 0.8437, 0.8728, 0.8125, 0.8728, 0.8125, 0.8105, 0.8437, 0.8105, 0.875, 0.8728, 0.8437, 0.8728, 0.8437, 0.8105, 0.875, 0.8105, 0.8437, 0.8105, 0.8125, 0.8105, 0.8125, 0.7481, 0.8437, 0.7481, 0.875, 0.8105, 0.8437, 0.8105, 0.8437, 0.7481, 0.875, 0.7481, 0.9062, 0.9975, 0.875, 0.9975, 0.875, 0.9352, 0.9062, 0.9352, 0.9375, 0.9975, 0.9062, 0.9975, 0.9062, 0.9352, 0.9375, 0.9352, 0.9062, 0.9352, 0.875, 0.9352, 0.875, 0.8728, 0.9062, 0.8728, 0.9375, 0.9352, 0.9062, 0.9352, 0.9062, 0.8728, 0.9375, 0.8728, 0.9688, 0.9975, 0.9375, 0.9975, 0.9375, 0.9352, 0.9688, 0.9352, 1.0, 0.9975, 0.9688, 0.9975, 0.9688, 0.9352, 1.0, 0.9352, 0.9688, 0.9352, 0.9375, 0.9352, 0.9375, 0.8728, 0.9688, 0.8728, 1.0, 0.9352, 0.9688, 0.9352, 0.9688, 0.8728, 1.0, 0.8728, 0.9062, 0.8728, 0.875, 0.8728, 0.875, 0.8105, 0.9062, 0.8105, 0.9375, 0.8728, 0.9062, 0.8728, 0.9062, 0.8105, 0.9375, 0.8105, 0.9062, 0.8105, 0.875, 0.8105, 0.875, 0.7481, 0.9062, 0.7481, 0.9375, 0.8105, 0.9062, 0.8105, 0.9062, 0.7481, 0.9375, 0.7481, 0.9688, 0.8728, 0.9375, 0.8728, 0.9375, 0.8105, 0.9688, 0.8105, 1.0, 0.8728, 0.9688, 0.8728, 0.9688, 0.8105, 1.0, 0.8105, 0.9688, 0.8105, 0.9375, 0.8105, 0.9375, 0.7481, 0.9687, 0.7481, 1.0, 0.8105, 0.9688, 0.8105, 0.9687, 0.7481, 1.0, 0.7481, 0.7812, 0.7481, 0.75, 0.7481, 0.75, 0.6858, 0.7812, 0.6858, 0.8125, 0.7481, 0.7812, 0.7481, 0.7812, 0.6858, 0.8125, 0.6858, 0.7812, 0.6858, 0.75, 0.6858, 0.75, 0.6234, 0.7812, 0.6234, 0.8125, 0.6858, 0.7812, 0.6858, 0.7812, 0.6234, 0.8125, 0.6234, 0.8437, 0.7481, 0.8125, 0.7481, 0.8125, 0.6858, 0.8437, 0.6858, 0.875, 0.7481, 0.8437, 0.7481, 0.8437, 0.6858, 0.875, 0.6858, 0.8437, 0.6858, 0.8125, 0.6858, 0.8125, 0.6234, 0.8437, 0.6234, 0.875, 0.6858, 0.8437, 0.6858, 0.8437, 0.6234, 0.875, 0.6234, 0.7812, 0.6234, 0.75, 0.6234, 0.75, 0.5611, 0.7812, 0.5611, 0.8125, 0.6234, 0.7812, 0.6234, 0.7812, 0.5611, 0.8125, 0.5611, 0.7812, 0.5611, 0.75, 0.5611, 0.75, 0.4988, 0.7812, 0.4988, 0.8125, 0.5611, 0.7812, 0.5611, 0.7812, 0.4988, 0.8125, 0.4988, 0.8437, 0.6234, 0.8125, 0.6234, 0.8125, 0.5611, 0.8437, 0.5611, 0.875, 0.6234, 0.8437, 0.6234, 0.8437, 0.5611, 0.875, 0.5611, 0.8437, 0.5611, 0.8125, 0.5611, 0.8125, 0.4988, 0.8437, 0.4988, 0.875, 0.5611, 0.8437, 0.5611, 0.8437, 0.4988, 0.875, 0.4988, 0.9062, 0.7481, 0.875, 0.7481, 0.875, 0.6858, 0.9062, 0.6858, 0.9375, 0.7481, 0.9062, 0.7481, 0.9062, 0.6858, 0.9375, 0.6858, 0.9062, 0.6858, 0.875, 0.6858, 0.875, 0.6234, 0.9062, 0.6234, 0.9375, 0.6858, 0.9062, 0.6858, 0.9062, 0.6234, 0.9375, 0.6234, 0.9687, 0.7481, 0.9375, 0.7481, 0.9375, 0.6858, 0.9687, 0.6858, 1.0, 0.7481, 0.9687, 0.7481, 0.9687, 0.6858, 1.0, 0.6858, 0.9687, 0.6858, 0.9375, 0.6858, 0.9375, 0.6234, 0.9687, 0.6234, 1.0, 0.6858, 0.9687, 0.6858, 0.9687, 0.6234, 1.0, 0.6234, 0.9062, 0.6234, 0.875, 0.6234, 0.875, 0.5611, 0.9062, 0.5611, 0.9375, 0.6234, 0.9062, 0.6234, 0.9062, 0.5611, 0.9375, 0.5611, 0.9062, 0.5611, 0.875, 0.5611, 0.875, 0.4988, 0.9062, 0.4988, 0.9375, 0.5611, 0.9062, 0.5611, 0.9062, 0.4988, 0.9375, 0.4988, 0.9687, 0.6234, 0.9375, 0.6234, 0.9375, 0.5611, 0.9687, 0.5611, 1.0, 0.6234, 0.9687, 0.6234, 0.9687, 0.5611, 1.0, 0.5611, 0.9687, 0.5611, 0.9375, 0.5611, 0.9375, 0.4988, 0.9687, 0.4988, 1.0, 0.5611, 0.9687, 0.5611, 0.9687, 0.4988, 1.0, 0.4988, 0.5313, 0.4988, 0.5, 0.4988, 0.5, 0.4364, 0.5312, 0.4364, 0.5625, 0.4988, 0.5313, 0.4988, 0.5312, 0.4364, 0.5625, 0.4364, 0.5312, 0.4364, 0.5, 0.4364, 0.5, 0.3741, 0.5312, 0.3741, 0.5625, 0.4364, 0.5312, 0.4364, 0.5312, 0.3741, 0.5625, 0.3741, 0.5938, 0.4988, 0.5625, 0.4988, 0.5625, 0.4364, 0.5938, 0.4364, 0.625, 0.4988, 0.5938, 0.4988, 0.5938, 0.4364, 0.625, 0.4364, 0.5938, 0.4364, 0.5625, 0.4364, 0.5625, 0.3741, 0.5938, 0.3741, 0.625, 0.4364, 0.5938, 0.4364, 0.5938, 0.3741, 0.625, 0.3741, 0.5312, 0.3741, 0.5, 0.3741, 0.5, 0.3117, 0.5312, 0.3117, 0.5625, 0.3741, 0.5312, 0.3741, 0.5312, 0.3117, 0.5625, 0.3117, 0.5312, 0.3117, 0.5, 0.3117, 0.5, 0.2494, 0.5313, 0.2494, 0.5625, 0.3117, 0.5312, 0.3117, 0.5313, 0.2494, 0.5625, 0.2494, 0.5938, 0.3741, 0.5625, 0.3741, 0.5625, 0.3117, 0.5938, 0.3117, 0.625, 0.3741, 0.5938, 0.3741, 0.5938, 0.3117, 0.625, 0.3117, 0.5938, 0.3117, 0.5625, 0.3117, 0.5625, 0.2494, 0.5938, 0.2494, 0.625, 0.3117, 0.5938, 0.3117, 0.5938, 0.2494, 0.625, 0.2494, 0.6562, 0.4988, 0.625, 0.4988, 0.625, 0.4364, 0.6562, 0.4364, 0.6875, 0.4988, 0.6562, 0.4988, 0.6562, 0.4364, 0.6875, 0.4364, 0.6562, 0.4364, 0.625, 0.4364, 0.625, 0.3741, 0.6562, 0.3741, 0.6875, 0.4364, 0.6562, 0.4364, 0.6562, 0.3741, 0.6875, 0.3741, 0.7187, 0.4988, 0.6875, 0.4988, 0.6875, 0.4364, 0.7187, 0.4364, 0.75, 0.4988, 0.7187, 0.4988, 0.7187, 0.4364, 0.75, 0.4364, 0.7187, 0.4364, 0.6875, 0.4364, 0.6875, 0.3741, 0.7187, 0.3741, 0.75, 0.4364, 0.7187, 0.4364, 0.7187, 0.3741, 0.75, 0.3741, 0.6562, 0.3741, 0.625, 0.3741, 0.625, 0.3117, 0.6562, 0.3117, 0.6875, 0.3741, 0.6562, 0.3741, 0.6562, 0.3117, 0.6875, 0.3117, 0.6562, 0.3117, 0.625, 0.3117, 0.625, 0.2494, 0.6562, 0.2494, 0.6875, 0.3117, 0.6562, 0.3117, 0.6562, 0.2494, 0.6875, 0.2494, 0.7187, 0.3741, 0.6875, 0.3741, 0.6875, 0.3117, 0.7187, 0.3117, 0.75, 0.3741, 0.7187, 0.3741, 0.7187, 0.3117, 0.75, 0.3117, 0.7187, 0.3117, 0.6875, 0.3117, 0.6875, 0.2494, 0.7187, 0.2494, 0.75, 0.3117, 0.7187, 0.3117, 0.7187, 0.2494, 0.75, 0.2494, 0.5313, 0.2494, 0.5, 0.2494, 0.5, 0.187, 0.5313, 0.187, 0.5625, 0.2494, 0.5313, 0.2494, 0.5313, 0.187, 0.5625, 0.187, 0.5313, 0.187, 0.5, 0.187, 0.5, 0.1247, 0.5313, 0.1247, 0.5625, 0.187, 0.5313, 0.187, 0.5313, 0.1247, 0.5625, 0.1247, 0.5937, 0.2494, 0.5625, 0.2494, 0.5625, 0.187, 0.5937, 0.187, 0.625, 0.2494, 0.5937, 0.2494, 0.5937, 0.187, 0.625, 0.187, 0.5937, 0.187, 0.5625, 0.187, 0.5625, 0.1247, 0.5938, 0.1247, 0.625, 0.187, 0.5937, 0.187, 0.5938, 0.1247, 0.625, 0.1247, 0.5313, 0.1247, 0.5, 0.1247, 0.5, 0.06234, 0.5312, 0.06234, 0.5625, 0.1247, 0.5313, 0.1247, 0.5312, 0.06234, 0.5625, 0.06234, 0.5312, 0.06234, 0.5, 0.06234, 0.5, 1.313e-07, 0.5312, 1.268e-07, 0.5625, 0.06234, 0.5312, 0.06234, 0.5312, 1.268e-07, 0.5625, 1.223e-07, 0.5938, 0.1247, 0.5625, 0.1247, 0.5625, 0.06234, 0.5938, 0.06234, 0.625, 0.1247, 0.5938, 0.1247, 0.5938, 0.06234, 0.625, 0.06234, 0.5938, 0.06234, 0.5625, 0.06234, 0.5625, 1.223e-07, 0.5938, 1.178e-07, 0.625, 0.06234, 0.5938, 0.06234, 0.5938, 1.178e-07, 0.625, 1.133e-07, 0.6562, 0.2494, 0.625, 0.2494, 0.625, 0.187, 0.6562, 0.187, 0.6875, 0.2494, 0.6562, 0.2494, 0.6562, 0.187, 0.6875, 0.187, 0.6562, 0.187, 0.625, 0.187, 0.625, 0.1247, 0.6562, 0.1247, 0.6875, 0.187, 0.6562, 0.187, 0.6562, 0.1247, 0.6875, 0.1247, 0.7187, 0.2494, 0.6875, 0.2494, 0.6875, 0.187, 0.7187, 0.187, 0.75, 0.2494, 0.7187, 0.2494, 0.7187, 0.187, 0.75, 0.187, 0.7187, 0.187, 0.6875, 0.187, 0.6875, 0.1247, 0.7187, 0.1247, 0.75, 0.187, 0.7187, 0.187, 0.7187, 0.1247, 0.75, 0.1247, 0.6562, 0.1247, 0.625, 0.1247, 0.625, 0.06234, 0.6562, 0.06234, 0.6875, 0.1247, 0.6562, 0.1247, 0.6562, 0.06234, 0.6875, 0.06234, 0.6562, 0.06234, 0.625, 0.06234, 0.625, 1.133e-07, 0.6562, 1.088e-07, 0.6875, 0.06234, 0.6562, 0.06234, 0.6562, 1.088e-07, 0.6875, 1.043e-07, 0.7187, 0.1247, 0.6875, 0.1247, 0.6875, 0.06234, 0.7187, 0.06234, 0.75, 0.1247, 0.7187, 0.1247, 0.7187, 0.06234, 0.75, 0.06234, 0.7187, 0.06234, 0.6875, 0.06234, 0.6875, 1.043e-07, 0.7187, 9.986e-08, 0.75, 0.06234, 0.7187, 0.06234, 0.7187, 9.986e-08, 0.75, 6.564e-08, 0.7812, 0.4988, 0.75, 0.4988, 0.75, 0.4364, 0.7812, 0.4364, 0.8125, 0.4988, 0.7812, 0.4988, 0.7812, 0.4364, 0.8125, 0.4364, 0.7812, 0.4364, 0.75, 0.4364, 0.75, 0.3741, 0.7812, 0.3741, 0.8125, 0.4364, 0.7812, 0.4364, 0.7812, 0.3741, 0.8125, 0.3741, 0.8437, 0.4988, 0.8125, 0.4988, 0.8125, 0.4364, 0.8437, 0.4364, 0.875, 0.4988, 0.8437, 0.4988, 0.8437, 0.4364, 0.875, 0.4364, 0.8437, 0.4364, 0.8125, 0.4364, 0.8125, 0.3741, 0.8437, 0.3741, 0.875, 0.4364, 0.8437, 0.4364, 0.8437, 0.3741, 0.875, 0.3741, 0.7812, 0.3741, 0.75, 0.3741, 0.75, 0.3117, 0.7812, 0.3117, 0.8125, 0.3741, 0.7812, 0.3741, 0.7812, 0.3117, 0.8125, 0.3117, 0.7812, 0.3117, 0.75, 0.3117, 0.75, 0.2494, 0.7812, 0.2494, 0.8125, 0.3117, 0.7812, 0.3117, 0.7812, 0.2494, 0.8125, 0.2494, 0.8437, 0.3741, 0.8125, 0.3741, 0.8125, 0.3117, 0.8437, 0.3117, 0.875, 0.3741, 0.8437, 0.3741, 0.8437, 0.3117, 0.875, 0.3117, 0.8437, 0.3117, 0.8125, 0.3117, 0.8125, 0.2494, 0.8437, 0.2494, 0.875, 0.3117, 0.8437, 0.3117, 0.8437, 0.2494, 0.875, 0.2494, 0.9062, 0.4988, 0.875, 0.4988, 0.875, 0.4364, 0.9062, 0.4364, 0.9375, 0.4988, 0.9062, 0.4988, 0.9062, 0.4364, 0.9375, 0.4364, 0.9062, 0.4364, 0.875, 0.4364, 0.875, 0.3741, 0.9062, 0.3741, 0.9375, 0.4364, 0.9062, 0.4364, 0.9062, 0.3741, 0.9375, 0.3741, 0.9687, 0.4988, 0.9375, 0.4988, 0.9375, 0.4364, 0.9687, 0.4364, 1.0, 0.4988, 0.9687, 0.4988, 0.9687, 0.4364, 1.0, 0.4364, 0.9687, 0.4364, 0.9375, 0.4364, 0.9375, 0.3741, 0.9687, 0.3741, 1.0, 0.4364, 0.9687, 0.4364, 0.9687, 0.3741, 1.0, 0.3741, 0.9062, 0.3741, 0.875, 0.3741, 0.875, 0.3117, 0.9062, 0.3117, 0.9375, 0.3741, 0.9062, 0.3741, 0.9062, 0.3117, 0.9375, 0.3117, 0.9062, 0.3117, 0.875, 0.3117, 0.875, 0.2494, 0.9062, 0.2494, 0.9375, 0.3117, 0.9062, 0.3117, 0.9062, 0.2494, 0.9375, 0.2494, 0.9687, 0.3741, 0.9375, 0.3741, 0.9375, 0.3117, 0.9687, 0.3117, 1.0, 0.3741, 0.9687, 0.3741, 0.9687, 0.3117, 1.0, 0.3117, 0.9687, 0.3117, 0.9375, 0.3117, 0.9375, 0.2494, 0.9687, 0.2494, 1.0, 0.3117, 0.9687, 0.3117, 0.9687, 0.2494, 1.0, 0.2494, 0.7812, 0.2494, 0.75, 0.2494, 0.75, 0.187, 0.7812, 0.187, 0.8125, 0.2494, 0.7812, 0.2494, 0.7812, 0.187, 0.8125, 0.187, 0.7812, 0.187, 0.75, 0.187, 0.75, 0.1247, 0.7812, 0.1247, 0.8125, 0.187, 0.7812, 0.187, 0.7812, 0.1247, 0.8125, 0.1247, 0.8437, 0.2494, 0.8125, 0.2494, 0.8125, 0.187, 0.8437, 0.187, 0.875, 0.2494, 0.8437, 0.2494, 0.8437, 0.187, 0.875, 0.187, 0.8437, 0.187, 0.8125, 0.187, 0.8125, 0.1247, 0.8437, 0.1247, 0.875, 0.187, 0.8437, 0.187, 0.8437, 0.1247, 0.875, 0.1247, 0.7812, 0.1247, 0.75, 0.1247, 0.75, 0.06234, 0.7812, 0.06234, 0.8125, 0.1247, 0.7812, 0.1247, 0.7812, 0.06234, 0.8125, 0.06234, 0.7812, 0.06234, 0.75, 0.06234, 0.75, 6.564e-08, 0.7812, 3.142e-08, 0.8125, 0.06234, 0.7812, 0.06234, 0.7812, 3.142e-08, 0.8125, 2.693e-08, 0.8437, 0.1247, 0.8125, 0.1247, 0.8125, 0.06234, 0.8437, 0.06234, 0.875, 0.1247, 0.8437, 0.1247, 0.8437, 0.06234, 0.875, 0.06234, 0.8437, 0.06234, 0.8125, 0.06234, 0.8125, 2.693e-08, 0.8437, 2.244e-08, 0.875, 0.06234, 0.8437, 0.06234, 0.8437, 2.244e-08, 0.875, 1.796e-08, 0.9062, 0.2494, 0.875, 0.2494, 0.875, 0.187, 0.9062, 0.187, 0.9375, 0.2494, 0.9062, 0.2494, 0.9062, 0.187, 0.9375, 0.187, 0.9062, 0.187, 0.875, 0.187, 0.875, 0.1247, 0.9062, 0.1247, 0.9375, 0.187, 0.9062, 0.187, 0.9062, 0.1247, 0.9375, 0.1247, 0.9687, 0.2494, 0.9375, 0.2494, 0.9375, 0.187, 0.9687, 0.187, 1.0, 0.2494, 0.9687, 0.2494, 0.9687, 0.187, 1.0, 0.187, 0.9687, 0.187, 0.9375, 0.187, 0.9375, 0.1247, 0.9687, 0.1247, 1.0, 0.187, 0.9687, 0.187, 0.9687, 0.1247, 1.0, 0.1247, 0.9062, 0.1247, 0.875, 0.1247, 0.875, 0.06234, 0.9062, 0.06234, 0.9375, 0.1247, 0.9062, 0.1247, 0.9062, 0.06234, 0.9375, 0.06234, 0.9062, 0.06234, 0.875, 0.06234, 0.875, 1.796e-08, 0.9062, 1.347e-08, 0.9375, 0.06234, 0.9062, 0.06234, 0.9062, 1.347e-08, 0.9375, 8.978e-09, 0.9687, 0.1247, 0.9375, 0.1247, 0.9375, 0.06234, 0.9687, 0.06234, 1.0, 0.1247, 0.9687, 0.1247, 0.9687, 0.06234, 1.0, 0.06234, 0.9687, 0.06234, 0.9375, 0.06234, 0.9375, 8.978e-09, 0.9687, 4.489e-09, 1.0, 0.06234, 0.9687, 0.06234, 0.9687, 4.489e-09, 1.0, 0.0, 0.03125, 0.9975, 4.075e-07, 0.9975, 3.969e-07, 0.9352, 0.03125, 0.9352, 0.0625, 0.9975, 0.03125, 0.9975, 0.03125, 0.9352, 0.0625, 0.9352, 0.03125, 0.9352, 3.969e-07, 0.9352, 3.466e-07, 0.8728, 0.03125, 0.8728, 0.0625, 0.9352, 0.03125, 0.9352, 0.03125, 0.8728, 0.0625, 0.8728, 0.09375, 0.9975, 0.0625, 0.9975, 0.0625, 0.9352, 0.09375, 0.9352, 0.125, 0.9975, 0.09375, 0.9975, 0.09375, 0.9352, 0.125, 0.9352, 0.09375, 0.9352, 0.0625, 0.9352, 0.0625, 0.8728, 0.09375, 0.8728, 0.125, 0.9352, 0.09375, 0.9352, 0.09375, 0.8728, 0.125, 0.8728, 0.03125, 0.8728, 3.466e-07, 0.8728, 2.963e-07, 0.8105, 0.03125, 0.8105, 0.0625, 0.8728, 0.03125, 0.8728, 0.03125, 0.8105, 0.0625, 0.8105, 0.03125, 0.8105, 2.963e-07, 0.8105, 2.857e-07, 0.7481, 0.03125, 0.7481, 0.0625, 0.8105, 0.03125, 0.8105, 0.03125, 0.7481, 0.0625, 0.7481, 0.09375, 0.8728, 0.0625, 0.8728, 0.0625, 0.8105, 0.09375, 0.8105, 0.125, 0.8728, 0.09375, 0.8728, 0.09375, 0.8105, 0.125, 0.8105, 0.09375, 0.8105, 0.0625, 0.8105, 0.0625, 0.7481, 0.09375, 0.7481, 0.125, 0.8105, 0.09375, 0.8105, 0.09375, 0.7481, 0.125, 0.7481, 0.1563, 0.9975, 0.125, 0.9975, 0.125, 0.9352, 0.1563, 0.9352, 0.1875, 0.9975, 0.1563, 0.9975, 0.1563, 0.9352, 0.1875, 0.9352, 0.1563, 0.9352, 0.125, 0.9352, 0.125, 0.8728, 0.1563, 0.8728, 0.1875, 0.9352, 0.1563, 0.9352, 0.1563, 0.8728, 0.1875, 0.8728, 0.2188, 0.9975, 0.1875, 0.9975, 0.1875, 0.9352, 0.2188, 0.9352, 0.25, 0.9975, 0.2188, 0.9975, 0.2188, 0.9352, 0.25, 0.9352, 0.2188, 0.9352, 0.1875, 0.9352, 0.1875, 0.8728, 0.2188, 0.8728, 0.25, 0.9352, 0.2188, 0.9352, 0.2188, 0.8728, 0.25, 0.8728, 0.1563, 0.8728, 0.125, 0.8728, 0.125, 0.8105, 0.1563, 0.8105, 0.1875, 0.8728, 0.1563, 0.8728, 0.1563, 0.8105, 0.1875, 0.8105, 0.1563, 0.8105, 0.125, 0.8105, 0.125, 0.7481, 0.1563, 0.7481, 0.1875, 0.8105, 0.1563, 0.8105, 0.1563, 0.7481, 0.1875, 0.7481, 0.2188, 0.8728, 0.1875, 0.8728, 0.1875, 0.8105, 0.2188, 0.8105, 0.25, 0.8728, 0.2188, 0.8728, 0.2188, 0.8105, 0.25, 0.8105, 0.2188, 0.8105, 0.1875, 0.8105, 0.1875, 0.7481, 0.2188, 0.7481, 0.25, 0.8105, 0.2188, 0.8105, 0.2188, 0.7481, 0.25, 0.7481, 0.03125, 0.7481, 2.857e-07, 0.7481, 2.752e-07, 0.6858, 0.03125, 0.6858, 0.0625, 0.7481, 0.03125, 0.7481, 0.03125, 0.6858, 0.0625, 0.6858, 0.03125, 0.6858, 2.752e-07, 0.6858, 2.646e-07, 0.6234, 0.03125, 0.6234, 0.0625, 0.6858, 0.03125, 0.6858, 0.03125, 0.6234, 0.0625, 0.6234, 0.09375, 0.7481, 0.0625, 0.7481, 0.0625, 0.6858, 0.09375, 0.6858, 0.125, 0.7481, 0.09375, 0.7481, 0.09375, 0.6858, 0.125, 0.6858, 0.09375, 0.6858, 0.0625, 0.6858, 0.0625, 0.6234, 0.09375, 0.6234, 0.125, 0.6858, 0.09375, 0.6858, 0.09375, 0.6234, 0.125, 0.6234, 0.03125, 0.6234, 2.646e-07, 0.6234, 2.54e-07, 0.5611, 0.03125, 0.5611, 0.0625, 0.6234, 0.03125, 0.6234, 0.03125, 0.5611, 0.0625, 0.5611, 0.03125, 0.5611, 2.54e-07, 0.5611, 2.037e-07, 0.4988, 0.03125, 0.4988, 0.0625, 0.5611, 0.03125, 0.5611, 0.03125, 0.4988, 0.0625, 0.4988, 0.09375, 0.6234, 0.0625, 0.6234, 0.0625, 0.5611, 0.09375, 0.5611, 0.125, 0.6234, 0.09375, 0.6234, 0.09375, 0.5611, 0.125, 0.5611, 0.09375, 0.5611, 0.0625, 0.5611, 0.0625, 0.4988, 0.09375, 0.4988, 0.125, 0.5611, 0.09375, 0.5611, 0.09375, 0.4988, 0.125, 0.4988, 0.1563, 0.7481, 0.125, 0.7481, 0.125, 0.6858, 0.1563, 0.6858, 0.1875, 0.7481, 0.1563, 0.7481, 0.1563, 0.6858, 0.1875, 0.6858, 0.1563, 0.6858, 0.125, 0.6858, 0.125, 0.6234, 0.1563, 0.6234, 0.1875, 0.6858, 0.1563, 0.6858, 0.1563, 0.6234, 0.1875, 0.6234, 0.2188, 0.7481, 0.1875, 0.7481, 0.1875, 0.6858, 0.2188, 0.6858, 0.25, 0.7481, 0.2188, 0.7481, 0.2188, 0.6858, 0.25, 0.6858, 0.2188, 0.6858, 0.1875, 0.6858, 0.1875, 0.6234, 0.2188, 0.6234, 0.25, 0.6858, 0.2188, 0.6858, 0.2188, 0.6234, 0.25, 0.6234, 0.1563, 0.6234, 0.125, 0.6234, 0.125, 0.5611, 0.1563, 0.5611, 0.1875, 0.6234, 0.1563, 0.6234, 0.1563, 0.5611, 0.1875, 0.5611, 0.1563, 0.5611, 0.125, 0.5611, 0.125, 0.4988, 0.1563, 0.4988, 0.1875, 0.5611, 0.1563, 0.5611, 0.1563, 0.4988, 0.1875, 0.4988, 0.2188, 0.6234, 0.1875, 0.6234, 0.1875, 0.5611, 0.2188, 0.5611, 0.25, 0.6234, 0.2188, 0.6234, 0.2188, 0.5611, 0.25, 0.5611, 0.2188, 0.5611, 0.1875, 0.5611, 0.1875, 0.4988, 0.2188, 0.4988, 0.25, 0.5611, 0.2188, 0.5611, 0.2188, 0.4988, 0.25, 0.4988, 0.2813, 0.9975, 0.25, 0.9975, 0.25, 0.9352, 0.2813, 0.9352, 0.3125, 0.9975, 0.2813, 0.9975, 0.2813, 0.9352, 0.3125, 0.9352, 0.2813, 0.9352, 0.25, 0.9352, 0.25, 0.8728, 0.2813, 0.8728, 0.3125, 0.9352, 0.2813, 0.9352, 0.2813, 0.8728, 0.3125, 0.8728, 0.3438, 0.9975, 0.3125, 0.9975, 0.3125, 0.9352, 0.3438, 0.9352, 0.375, 0.9975, 0.3438, 0.9975, 0.3438, 0.9352, 0.375, 0.9352, 0.3438, 0.9352, 0.3125, 0.9352, 0.3125, 0.8728, 0.3438, 0.8728, 0.375, 0.9352, 0.3438, 0.9352, 0.3438, 0.8728, 0.375, 0.8728, 0.2813, 0.8728, 0.25, 0.8728, 0.25, 0.8105, 0.2813, 0.8105, 0.3125, 0.8728, 0.2813, 0.8728, 0.2813, 0.8105, 0.3125, 0.8105, 0.2813, 0.8105, 0.25, 0.8105, 0.25, 0.7481, 0.2813, 0.7481, 0.3125, 0.8105, 0.2813, 0.8105, 0.2813, 0.7481, 0.3125, 0.7481, 0.3438, 0.8728, 0.3125, 0.8728, 0.3125, 0.8105, 0.3438, 0.8105, 0.375, 0.8728, 0.3438, 0.8728, 0.3438, 0.8105, 0.375, 0.8105, 0.3438, 0.8105, 0.3125, 0.8105, 0.3125, 0.7481, 0.3438, 0.7481, 0.375, 0.8105, 0.3438, 0.8105, 0.3438, 0.7481, 0.375, 0.7481, 0.4063, 0.9975, 0.375, 0.9975, 0.375, 0.9352, 0.4063, 0.9352, 0.4375, 0.9975, 0.4063, 0.9975, 0.4063, 0.9352, 0.4375, 0.9352, 0.4063, 0.9352, 0.375, 0.9352, 0.375, 0.8728, 0.4063, 0.8728, 0.4375, 0.9352, 0.4063, 0.9352, 0.4063, 0.8728, 0.4375, 0.8728, 0.4688, 0.9975, 0.4375, 0.9975, 0.4375, 0.9352, 0.4688, 0.9352, 0.5, 0.9975, 0.4688, 0.9975, 0.4688, 0.9352, 0.5, 0.9352, 0.4688, 0.9352, 0.4375, 0.9352, 0.4375, 0.8728, 0.4688, 0.8728, 0.5, 0.9352, 0.4688, 0.9352, 0.4688, 0.8728, 0.5, 0.8728, 0.4063, 0.8728, 0.375, 0.8728, 0.375, 0.8105, 0.4063, 0.8105, 0.4375, 0.8728, 0.4063, 0.8728, 0.4063, 0.8105, 0.4375, 0.8105, 0.4063, 0.8105, 0.375, 0.8105, 0.375, 0.7481, 0.4063, 0.7481, 0.4375, 0.8105, 0.4063, 0.8105, 0.4063, 0.7481, 0.4375, 0.7481, 0.4688, 0.8728, 0.4375, 0.8728, 0.4375, 0.8105, 0.4688, 0.8105, 0.5, 0.8728, 0.4688, 0.8728, 0.4688, 0.8105, 0.5, 0.8105, 0.4688, 0.8105, 0.4375, 0.8105, 0.4375, 0.7481, 0.4688, 0.7481, 0.5, 0.8105, 0.4688, 0.8105, 0.4688, 0.7481, 0.5, 0.7481, 0.2813, 0.7481, 0.25, 0.7481, 0.25, 0.6858, 0.2813, 0.6858, 0.3125, 0.7481, 0.2813, 0.7481, 0.2813, 0.6858, 0.3125, 0.6858, 0.2813, 0.6858, 0.25, 0.6858, 0.25, 0.6234, 0.2813, 0.6234, 0.3125, 0.6858, 0.2813, 0.6858, 0.2813, 0.6234, 0.3125, 0.6234, 0.3438, 0.7481, 0.3125, 0.7481, 0.3125, 0.6858, 0.3438, 0.6858, 0.375, 0.7481, 0.3438, 0.7481, 0.3438, 0.6858, 0.375, 0.6858, 0.3438, 0.6858, 0.3125, 0.6858, 0.3125, 0.6234, 0.3438, 0.6234, 0.375, 0.6858, 0.3438, 0.6858, 0.3438, 0.6234, 0.375, 0.6234, 0.2813, 0.6234, 0.25, 0.6234, 0.25, 0.5611, 0.2813, 0.5611, 0.3125, 0.6234, 0.2813, 0.6234, 0.2813, 0.5611, 0.3125, 0.5611, 0.2813, 0.5611, 0.25, 0.5611, 0.25, 0.4988, 0.2813, 0.4988, 0.3125, 0.5611, 0.2813, 0.5611, 0.2813, 0.4988, 0.3125, 0.4988, 0.3438, 0.6234, 0.3125, 0.6234, 0.3125, 0.5611, 0.3438, 0.5611, 0.375, 0.6234, 0.3438, 0.6234, 0.3438, 0.5611, 0.375, 0.5611, 0.3438, 0.5611, 0.3125, 0.5611, 0.3125, 0.4988, 0.3438, 0.4988, 0.375, 0.5611, 0.3438, 0.5611, 0.3438, 0.4988, 0.375, 0.4988, 0.4063, 0.7481, 0.375, 0.7481, 0.375, 0.6858, 0.4063, 0.6858, 0.4375, 0.7481, 0.4063, 0.7481, 0.4063, 0.6858, 0.4375, 0.6858, 0.4063, 0.6858, 0.375, 0.6858, 0.375, 0.6234, 0.4063, 0.6234, 0.4375, 0.6858, 0.4063, 0.6858, 0.4063, 0.6234, 0.4375, 0.6234, 0.4688, 0.7481, 0.4375, 0.7481, 0.4375, 0.6858, 0.4688, 0.6858, 0.5, 0.7481, 0.4688, 0.7481, 0.4688, 0.6858, 0.5, 0.6858, 0.4688, 0.6858, 0.4375, 0.6858, 0.4375, 0.6234, 0.4688, 0.6234, 0.5, 0.6858, 0.4688, 0.6858, 0.4688, 0.6234, 0.5, 0.6234, 0.4063, 0.6234, 0.375, 0.6234, 0.375, 0.5611, 0.4063, 0.5611, 0.4375, 0.6234, 0.4063, 0.6234, 0.4063, 0.5611, 0.4375, 0.5611, 0.4063, 0.5611, 0.375, 0.5611, 0.375, 0.4988, 0.4063, 0.4988, 0.4375, 0.5611, 0.4063, 0.5611, 0.4063, 0.4988, 0.4375, 0.4988, 0.4688, 0.6234, 0.4375, 0.6234, 0.4375, 0.5611, 0.4688, 0.5611, 0.5, 0.6234, 0.4688, 0.6234, 0.4688, 0.5611, 0.5, 0.5611, 0.4688, 0.5611, 0.4375, 0.5611, 0.4375, 0.4988, 0.4688, 0.4988, 0.5, 0.5611, 0.4688, 0.5611, 0.4688, 0.4988, 0.5, 0.4988, 0.03125, 0.4988, 2.037e-07, 0.4988, 1.534e-07, 0.4364, 0.03125, 0.4364, 0.0625, 0.4988, 0.03125, 0.4988, 0.03125, 0.4364, 0.0625, 0.4364, 0.03125, 0.4364, 1.534e-07, 0.4364, 1.429e-07, 0.3741, 0.03125, 0.3741, 0.0625, 0.4364, 0.03125, 0.4364, 0.03125, 0.3741, 0.0625, 0.3741, 0.09375, 0.4988, 0.0625, 0.4988, 0.0625, 0.4364, 0.09375, 0.4364, 0.125, 0.4988, 0.09375, 0.4988, 0.09375, 0.4364, 0.125, 0.4364, 0.09375, 0.4364, 0.0625, 0.4364, 0.0625, 0.3741, 0.09375, 0.3741, 0.125, 0.4364, 0.09375, 0.4364, 0.09375, 0.3741, 0.125, 0.3741, 0.03125, 0.3741, 1.429e-07, 0.3741, 1.323e-07, 0.3117, 0.03125, 0.3117, 0.0625, 0.3741, 0.03125, 0.3741, 0.03125, 0.3117, 0.0625, 0.3117, 0.03125, 0.3117, 1.323e-07, 0.3117, 1.217e-07, 0.2494, 0.03125, 0.2494, 0.0625, 0.3117, 0.03125, 0.3117, 0.03125, 0.2494, 0.0625, 0.2494, 0.09375, 0.3741, 0.0625, 0.3741, 0.0625, 0.3117, 0.09375, 0.3117, 0.125, 0.3741, 0.09375, 0.3741, 0.09375, 0.3117, 0.125, 0.3117, 0.09375, 0.3117, 0.0625, 0.3117, 0.0625, 0.2494, 0.09375, 0.2494, 0.125, 0.3117, 0.09375, 0.3117, 0.09375, 0.2494, 0.125, 0.2494, 0.1563, 0.4988, 0.125, 0.4988, 0.125, 0.4364, 0.1563, 0.4364, 0.1875, 0.4988, 0.1563, 0.4988, 0.1563, 0.4364, 0.1875, 0.4364, 0.1563, 0.4364, 0.125, 0.4364, 0.125, 0.3741, 0.1563, 0.3741, 0.1875, 0.4364, 0.1563, 0.4364, 0.1563, 0.3741, 0.1875, 0.3741, 0.2188, 0.4988, 0.1875, 0.4988, 0.1875, 0.4364, 0.2188, 0.4364, 0.25, 0.4988, 0.2188, 0.4988, 0.2188, 0.4364, 0.25, 0.4364, 0.2188, 0.4364, 0.1875, 0.4364, 0.1875, 0.3741, 0.2188, 0.3741, 0.25, 0.4364, 0.2188, 0.4364, 0.2188, 0.3741, 0.25, 0.3741, 0.1563, 0.3741, 0.125, 0.3741, 0.125, 0.3117, 0.1563, 0.3117, 0.1875, 0.3741, 0.1563, 0.3741, 0.1563, 0.3117, 0.1875, 0.3117, 0.1563, 0.3117, 0.125, 0.3117, 0.125, 0.2494, 0.1563, 0.2494, 0.1875, 0.3117, 0.1563, 0.3117, 0.1563, 0.2494, 0.1875, 0.2494, 0.2188, 0.3741, 0.1875, 0.3741, 0.1875, 0.3117, 0.2188, 0.3117, 0.25, 0.3741, 0.2188, 0.3741, 0.2188, 0.3117, 0.25, 0.3117, 0.2188, 0.3117, 0.1875, 0.3117, 0.1875, 0.2494, 0.2188, 0.2494, 0.25, 0.3117, 0.2188, 0.3117, 0.2188, 0.2494, 0.25, 0.2494, 0.03125, 0.2494, 1.217e-07, 0.2494, 1.112e-07, 0.187, 0.03125, 0.187, 0.0625, 0.2494, 0.03125, 0.2494, 0.03125, 0.187, 0.0625, 0.187, 0.03125, 0.187, 1.112e-07, 0.187, 6.087e-08, 0.1247, 0.03125, 0.1247, 0.0625, 0.187, 0.03125, 0.187, 0.03125, 0.1247, 0.0625, 0.1247, 0.09375, 0.2494, 0.0625, 0.2494, 0.0625, 0.187, 0.09375, 0.187, 0.125, 0.2494, 0.09375, 0.2494, 0.09375, 0.187, 0.125, 0.187, 0.09375, 0.187, 0.0625, 0.187, 0.0625, 0.1247, 0.09375, 0.1247, 0.125, 0.187, 0.09375, 0.187, 0.09375, 0.1247, 0.125, 0.1247, 0.03125, 0.1247, 6.087e-08, 0.1247, 1.056e-08, 0.06234, 0.03125, 0.06234, 0.0625, 0.1247, 0.03125, 0.1247, 0.03125, 0.06234, 0.0625, 0.06234, 0.03125, 0.06234, 1.056e-08, 0.06234, 0.0, 2.328e-07, 0.03125, 1.986e-07, 0.0625, 0.06234, 0.03125, 0.06234, 0.03125, 1.986e-07, 0.0625, 1.941e-07, 0.09375, 0.1247, 0.0625, 0.1247, 0.0625, 0.06234, 0.09375, 0.06234, 0.125, 0.1247, 0.09375, 0.1247, 0.09375, 0.06234, 0.125, 0.06234, 0.09375, 0.06234, 0.0625, 0.06234, 0.0625, 1.941e-07, 0.09375, 1.896e-07, 0.125, 0.06234, 0.09375, 0.06234, 0.09375, 1.896e-07, 0.125, 1.851e-07, 0.1563, 0.2494, 0.125, 0.2494, 0.125, 0.187, 0.1563, 0.187, 0.1875, 0.2494, 0.1563, 0.2494, 0.1563, 0.187, 0.1875, 0.187, 0.1563, 0.187, 0.125, 0.187, 0.125, 0.1247, 0.1563, 0.1247, 0.1875, 0.187, 0.1563, 0.187, 0.1563, 0.1247, 0.1875, 0.1247, 0.2188, 0.2494, 0.1875, 0.2494, 0.1875, 0.187, 0.2188, 0.187, 0.25, 0.2494, 0.2188, 0.2494, 0.2188, 0.187, 0.25, 0.187, 0.2188, 0.187, 0.1875, 0.187, 0.1875, 0.1247, 0.2188, 0.1247, 0.25, 0.187, 0.2188, 0.187, 0.2188, 0.1247, 0.25, 0.1247, 0.1563, 0.1247, 0.125, 0.1247, 0.125, 0.06234, 0.1562, 0.06234, 0.1875, 0.1247, 0.1563, 0.1247, 0.1562, 0.06234, 0.1875, 0.06234, 0.1562, 0.06234, 0.125, 0.06234, 0.125, 1.851e-07, 0.1562, 1.807e-07, 0.1875, 0.06234, 0.1562, 0.06234, 0.1562, 1.807e-07, 0.1875, 1.762e-07, 0.2188, 0.1247, 0.1875, 0.1247, 0.1875, 0.06234, 0.2188, 0.06234, 0.25, 0.1247, 0.2188, 0.1247, 0.2188, 0.06234, 0.25, 0.06234, 0.2188, 0.06234, 0.1875, 0.06234, 0.1875, 1.762e-07, 0.2188, 1.717e-07, 0.25, 0.06234, 0.2188, 0.06234, 0.2188, 1.717e-07, 0.25, 1.672e-07, 0.2813, 0.4988, 0.25, 0.4988, 0.25, 0.4364, 0.2813, 0.4364, 0.3125, 0.4988, 0.2813, 0.4988, 0.2813, 0.4364, 0.3125, 0.4364, 0.2813, 0.4364, 0.25, 0.4364, 0.25, 0.3741, 0.2813, 0.3741, 0.3125, 0.4364, 0.2813, 0.4364, 0.2813, 0.3741, 0.3125, 0.3741, 0.3438, 0.4988, 0.3125, 0.4988, 0.3125, 0.4364, 0.3438, 0.4364, 0.375, 0.4988, 0.3438, 0.4988, 0.3438, 0.4364, 0.375, 0.4364, 0.3438, 0.4364, 0.3125, 0.4364, 0.3125, 0.3741, 0.3438, 0.3741, 0.375, 0.4364, 0.3438, 0.4364, 0.3438, 0.3741, 0.375, 0.3741, 0.2813, 0.3741, 0.25, 0.3741, 0.25, 0.3117, 0.2813, 0.3117, 0.3125, 0.3741, 0.2813, 0.3741, 0.2813, 0.3117, 0.3125, 0.3117, 0.2813, 0.3117, 0.25, 0.3117, 0.25, 0.2494, 0.2813, 0.2494, 0.3125, 0.3117, 0.2813, 0.3117, 0.2813, 0.2494, 0.3125, 0.2494, 0.3438, 0.3741, 0.3125, 0.3741, 0.3125, 0.3117, 0.3438, 0.3117, 0.375, 0.3741, 0.3438, 0.3741, 0.3438, 0.3117, 0.375, 0.3117, 0.3438, 0.3117, 0.3125, 0.3117, 0.3125, 0.2494, 0.3438, 0.2494, 0.375, 0.3117, 0.3438, 0.3117, 0.3438, 0.2494, 0.375, 0.2494, 0.4063, 0.4988, 0.375, 0.4988, 0.375, 0.4364, 0.4063, 0.4364, 0.4375, 0.4988, 0.4063, 0.4988, 0.4063, 0.4364, 0.4375, 0.4364, 0.4063, 0.4364, 0.375, 0.4364, 0.375, 0.3741, 0.4063, 0.3741, 0.4375, 0.4364, 0.4063, 0.4364, 0.4063, 0.3741, 0.4375, 0.3741, 0.4688, 0.4988, 0.4375, 0.4988, 0.4375, 0.4364, 0.4688, 0.4364, 0.5, 0.4988, 0.4688, 0.4988, 0.4688, 0.4364, 0.5, 0.4364, 0.4688, 0.4364, 0.4375, 0.4364, 0.4375, 0.3741, 0.4688, 0.3741, 0.5, 0.4364, 0.4688, 0.4364, 0.4688, 0.3741, 0.5, 0.3741, 0.4063, 0.3741, 0.375, 0.3741, 0.375, 0.3117, 0.4063, 0.3117, 0.4375, 0.3741, 0.4063, 0.3741, 0.4063, 0.3117, 0.4375, 0.3117, 0.4063, 0.3117, 0.375, 0.3117, 0.375, 0.2494, 0.4063, 0.2494, 0.4375, 0.3117, 0.4063, 0.3117, 0.4063, 0.2494, 0.4375, 0.2494, 0.4688, 0.3741, 0.4375, 0.3741, 0.4375, 0.3117, 0.4688, 0.3117, 0.5, 0.3741, 0.4688, 0.3741, 0.4688, 0.3117, 0.5, 0.3117, 0.4688, 0.3117, 0.4375, 0.3117, 0.4375, 0.2494, 0.4688, 0.2494, 0.5, 0.3117, 0.4688, 0.3117, 0.4688, 0.2494, 0.5, 0.2494, 0.2813, 0.2494, 0.25, 0.2494, 0.25, 0.187, 0.2813, 0.187, 0.3125, 0.2494, 0.2813, 0.2494, 0.2813, 0.187, 0.3125, 0.187, 0.2813, 0.187, 0.25, 0.187, 0.25, 0.1247, 0.2813, 0.1247, 0.3125, 0.187, 0.2813, 0.187, 0.2813, 0.1247, 0.3125, 0.1247, 0.3438, 0.2494, 0.3125, 0.2494, 0.3125, 0.187, 0.3438, 0.187, 0.375, 0.2494, 0.3438, 0.2494, 0.3438, 0.187, 0.375, 0.187, 0.3438, 0.187, 0.3125, 0.187, 0.3125, 0.1247, 0.3438, 0.1247, 0.375, 0.187, 0.3438, 0.187, 0.3438, 0.1247, 0.375, 0.1247, 0.2813, 0.1247, 0.25, 0.1247, 0.25, 0.06234, 0.2813, 0.06234, 0.3125, 0.1247, 0.2813, 0.1247, 0.2813, 0.06234, 0.3125, 0.06234, 0.2813, 0.06234, 0.25, 0.06234, 0.25, 1.672e-07, 0.2812, 1.627e-07, 0.3125, 0.06234, 0.2813, 0.06234, 0.2812, 1.627e-07, 0.3125, 1.582e-07, 0.3438, 0.1247, 0.3125, 0.1247, 0.3125, 0.06234, 0.3438, 0.06234, 0.375, 0.1247, 0.3438, 0.1247, 0.3438, 0.06234, 0.375, 0.06234, 0.3438, 0.06234, 0.3125, 0.06234, 0.3125, 1.582e-07, 0.3438, 1.537e-07, 0.375, 0.06234, 0.3438, 0.06234, 0.3438, 1.537e-07, 0.375, 1.492e-07, 0.4063, 0.2494, 0.375, 0.2494, 0.375, 0.187, 0.4063, 0.187, 0.4375, 0.2494, 0.4063, 0.2494, 0.4063, 0.187, 0.4375, 0.187, 0.4063, 0.187, 0.375, 0.187, 0.375, 0.1247, 0.4063, 0.1247, 0.4375, 0.187, 0.4063, 0.187, 0.4063, 0.1247, 0.4375, 0.1247, 0.4688, 0.2494, 0.4375, 0.2494, 0.4375, 0.187, 0.4688, 0.187, 0.5, 0.2494, 0.4688, 0.2494, 0.4688, 0.187, 0.5, 0.187, 0.4688, 0.187, 0.4375, 0.187, 0.4375, 0.1247, 0.4688, 0.1247, 0.5, 0.187, 0.4688, 0.187, 0.4688, 0.1247, 0.5, 0.1247, 0.4063, 0.1247, 0.375, 0.1247, 0.375, 0.06234, 0.4063, 0.06234, 0.4375, 0.1247, 0.4063, 0.1247, 0.4063, 0.06234, 0.4375, 0.06234, 0.4063, 0.06234, 0.375, 0.06234, 0.375, 1.492e-07, 0.4062, 1.447e-07, 0.4375, 0.06234, 0.4063, 0.06234, 0.4062, 1.447e-07, 0.4375, 1.403e-07, 0.4688, 0.1247, 0.4375, 0.1247, 0.4375, 0.06234, 0.4688, 0.06234, 0.5, 0.1247, 0.4688, 0.1247, 0.4688, 0.06234, 0.5, 0.06234, 0.4688, 0.06234, 0.4375, 0.06234, 0.4375, 1.403e-07, 0.4688, 1.358e-07, 0.5, 0.06234, 0.4688, 0.06234, 0.4688, 1.358e-07, 0.5, 1.313e-07])
me_plane.materials.append(mat_material)
me_plane.use_remesh_preserve_volume = False
me_plane.use_remesh_preserve_attributes = False
me_plane.use_mirror_vertex_groups = False
me_plane.update()

# ---- objects
ob_plane = bpy.data.objects.new('Plane', me_plane)
ob_0_mainworldcamera = bpy.data.objects.new('0-MainWorldCamera', cam_camera_001)
ob_0_mainlamp = bpy.data.objects.new('0-MainLamp', light_spot)

# ---- transforms, parenting, visibility, modifiers, constraints
ob_plane.location = (0.0, 0.0, 0.0)
ob_plane.lineart.crease_threshold = 0.0
ob_0_mainworldcamera.location = (0.842, -10.97, 1.414)
ob_0_mainworldcamera.rotation_euler = (1.468, -0.02768, 0.03617)
ob_0_mainworldcamera.lineart.crease_threshold = 0.0
ob_0_mainlamp.location = (-0.02192, -1.352, 2.48)
ob_0_mainlamp.rotation_euler = (0.6503, 0.05522, 1.866)
ob_0_mainlamp.lock_rotations_4d = False
ob_0_mainlamp.empty_display_type = 'ARROWS'
ob_0_mainlamp.color = (0.0, 0.0, 0.0, 0.0)
ob_0_mainlamp.lineart.crease_threshold = 0.0

# ---- collection membership
col_collection_1.objects.link(ob_plane)
col_collection_1.objects.link(ob_0_mainworldcamera)
col_collection_1.objects.link(ob_0_mainlamp)

# ---- scene / render settings (as saved in the file)
scene.camera = ob_0_mainworldcamera
scene.frame_start = 1; scene.frame_end = 74; scene.frame_set(75)
scene.render.engine = 'BLENDER_EEVEE_NEXT'
scene.render.image_settings.file_format = 'JPEG'
scene.render.image_settings.color_mode = 'RGB'
scene.render.image_settings.compression = 90
scene.render.resolution_x = 800
scene.render.resolution_y = 600
scene.render.pixel_aspect_x = 100.0
scene.render.pixel_aspect_y = 100.0
scene.render.fps = 25
scene.render.dither_intensity = 0.0
scene.render.use_compositing = False
scene.render.use_sequencer = False
scene.render.bake_margin = 2
scene.render.bake_bias = 0.0
scene.render.use_stamp_time = False
scene.render.use_stamp_date = False
scene.render.use_stamp_frame = False
scene.render.use_stamp_camera = False
scene.render.use_stamp_scene = False
scene.render.use_stamp_filename = False
scene.render.use_stamp_render_time = False
scene.render.stamp_font_size = 0
scene.cycles.use_denoising = False
scene.cycles.samples = 10
scene.cycles.sampling_pattern = 'TABULATED_SOBOL'
scene.cycles.light_sampling_threshold = 0.0
scene.cycles.use_adaptive_sampling = False
scene.cycles.use_light_tree = False
scene.cycles.blur_glossy = 0.0
scene.cycles.volume_bounces = 1
scene.cycles.pixel_filter_type = 'GAUSSIAN'
scene.cycles.sample_clamp_indirect = 0.0
scene.view_settings.view_transform = 'Raw'
bpy.context.view_layer.update()
